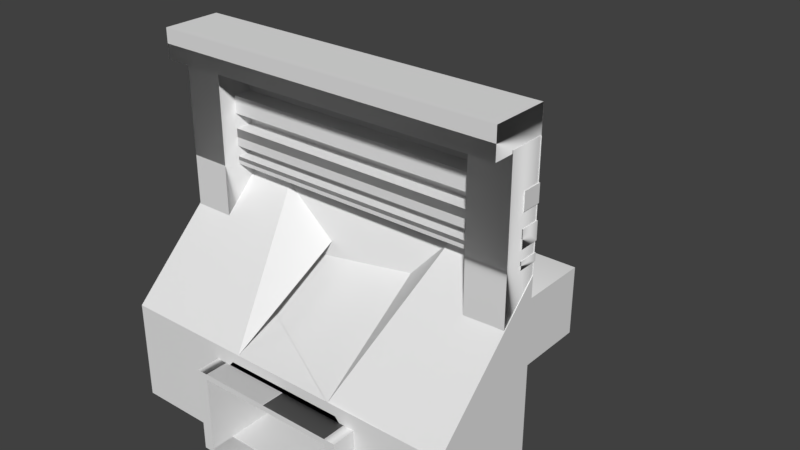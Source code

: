 # Source: wall_duct.blend  (saved by Blender 2.79.0; exported with 4.5.12 LTS)
import bpy
from mathutils import Matrix  # noqa: F401  (used for matrix-valued properties, if any)

bpy.ops.wm.read_factory_settings(use_empty=True)
scene = bpy.context.scene
scene.name = 'Scene'

# ---- collections
col_collection_1 = bpy.data.collections.new('Collection 1'); scene.collection.children.link(col_collection_1)

# ---- materials (node trees are filled in below, after node groups)
mat_material_001 = bpy.data.materials.new('Material.001')
mat_material_001.alpha_threshold = 0.0
mat_material_001.use_transparent_shadow = False
mat_material_001.roughness = 0.5

# ---- material node trees

# ---- world
world_world = bpy.data.worlds.new('World'); scene.world = world_world
world_world.color = (0.05088, 0.05088, 0.05088)
world_world.use_sun_shadow = False
world_world.sun_shadow_jitter_overblur = 0.0
world_world.cycles.sampling_method = 'MANUAL'

# ---- meshes
me_cube_001 = bpy.data.meshes.new('Cube.001')
me_cube_001.from_pydata([(1.016, 1.0, 0.0), (1.016, -1.0, 0.0), (-1.016, -1.0, 0.0), (-1.016, 1.0, 0.0), (1.016, 1.0, 4.221), (1.016, -1.0, 2.0), (-1.016, -1.0, 2.0), (-1.016, 1.0, 4.221), (-1.016, 0.9894, 2.583), (0.5366, 1.0, 4.221), (0.3065, 1.048, 3.385), (0.4476, -1.0, 0.0), (1.016, -1.0, 1.0), (-1.016, -1.0, 1.0), (0.3388, -1.0, 1.934), (-0.2235, 1.048, 3.385), (1.016, 1.0, 6.585), (-1.016, 1.0, 6.585), (-1.016, 0.6823, 5.473), (-0.2591, -1.0, 2.0), (-0.5161, 1.0, 4.221), (-1.016, 0.6823, 5.817), (-1.016, 1.027, 5.473), (-1.016, 1.027, 5.817), (1.017, 0.6823, 5.473), (1.017, 0.6823, 5.817), (1.017, 1.027, 5.473), (1.017, 1.027, 5.817), (-1.016, 0.6823, 4.834), (-1.016, 0.6823, 5.179), (-1.016, 1.027, 4.834), (-1.016, 1.027, 5.179), (1.017, 0.6823, 4.834), (1.017, 0.6823, 5.179), (1.017, 1.027, 4.834), (1.017, 1.027, 5.179), (-1.016, 0.6823, 4.471), (-1.016, 0.6823, 4.623), (-1.016, 1.027, 4.471), (-1.016, 1.027, 4.623), (1.017, 0.6823, 4.471), (1.017, 0.6823, 4.623), (1.017, 1.027, 4.471), (1.017, 1.027, 4.623), (-1.011, 0.3816, 2.514), (-1.011, 0.3816, 6.58), (-1.011, 1.009, 2.514), (-1.011, 1.009, 6.58), (-0.7824, 0.3816, 2.514), (-0.7824, 0.3816, 6.58), (-0.7824, 1.009, 2.514), (-0.7824, 1.009, 6.58), (0.7832, 0.3816, 2.514), (0.7832, 0.3816, 6.58), (0.7832, 1.009, 2.514), (0.7832, 1.009, 6.58), (1.012, 0.3816, 2.514), (1.012, 0.3816, 6.58), (1.012, 1.009, 2.581), (1.012, 1.009, 6.58), (-1.008, 0.02313, 6.523), (-1.008, 0.02313, 7.102), (-1.008, 1.026, 6.523), (-1.008, 1.026, 7.102), (1.009, 0.02313, 6.523), (1.009, 0.02313, 7.102), (1.009, 1.026, 6.523), (1.009, 1.026, 7.102), (0.6377, -1.0, 0.0), (-0.3562, -1.0, 0.0), (0.7762, -1.0, 2.0), (1.016, -1.0, 1.5), (1.016, -1.0, 0.5), (0.3421, -1.0, 2.0), (-0.7659, -1.0, 2.0), (-1.016, -1.0, 1.5), (-1.016, -1.0, 0.5), (-0.253, -1.0, 2.0), (-0.3561, -1.0, 1.592), (0.4484, -1.0, 1.592), (0.4476, -1.401, -7.55e-08), (-0.3562, -1.401, -7.55e-08), (-0.3561, -1.401, 1.592), (0.4484, -1.401, 1.592), (0.4476, 5.138, 1.156e-06), (-0.3581, 5.138, 1.156e-06), (-0.3581, 5.138, 1.592), (0.4484, 5.138, 1.592), (-0.4183, -1.0, 0.0), (-0.4182, -1.0, 1.592), (-0.4183, -1.401, -7.55e-08), (-0.4182, -1.401, 1.592), (0.5104, -1.0, 0.0), (0.5112, -1.0, 1.592), (0.5104, -1.401, -7.55e-08), (0.5112, -1.401, 1.592), (0.4476, -1.0, 0.07445), (-0.3562, -1.0, 0.07445), (0.4476, -1.401, 0.07445), (-0.3562, -1.401, 0.07445), (-0.3561, -1.0, 1.701), (0.4484, -1.0, 1.701), (-0.3561, -1.401, 1.701), (0.4484, -1.401, 1.701), (-0.4182, -1.0, 1.701), (-0.4182, -1.401, 1.701), (0.5112, -1.401, 1.701), (0.5112, -1.0, 1.701), (0.4476, -1.0, 0.0871), (-0.3562, -1.0, 0.0871), (0.4476, 5.138, 0.0871), (-0.3581, 5.138, 0.0871)], [], [(0, 1, 68, 11, 69, 2, 3), (5, 4, 9, 14, 70), (0, 4, 5, 71, 12, 72, 1), (58, 67, 63, 8), (1, 5, 73, 79, 11), (6, 74, 19, 77, 73, 14, 10, 15, 8), (10, 14, 9), (18, 22, 23, 21), (22, 26, 27, 23), (15, 20, 19), (19, 20, 7, 6, 74), (7, 20, 9, 4, 16, 17), (26, 24, 25, 27), (22, 18, 24, 26), (27, 25, 21, 23), (28, 30, 31, 29), (34, 32, 33, 35), (32, 33, 29, 28), (30, 28, 32, 34), (35, 33, 29, 31), (36, 38, 39, 37), (38, 42, 43, 39), (42, 40, 41, 43), (40, 41, 37, 36), (38, 36, 40, 42), (43, 41, 37, 39), (44, 46, 47, 45), (46, 50, 51, 47), (50, 48, 49, 51), (48, 49, 45, 44), (46, 44, 48, 50), (51, 49, 45, 47), (52, 54, 55, 53), (54, 58, 59, 55), (58, 56, 57, 59), (56, 57, 53, 52), (54, 52, 56, 58), (59, 57, 53, 55), (60, 62, 63, 61), (66, 64, 65, 67), (64, 65, 61, 60), (62, 66, 64, 60), (67, 63, 61, 65), (2, 6, 7, 3), (67, 58, 8, 63, 62, 66), (13, 75, 6, 2, 76), (18, 21, 25, 24), (30, 34, 35, 31), (77, 6, 2, 69, 78), (73, 77, 78, 79), (82, 91, 90, 81), (80, 11, 96, 98), (11, 80, 94, 92), (95, 106, 103, 83), (78, 86, 87, 79), (11, 79, 87, 84), (78, 69, 85, 86), (69, 11, 108, 109), (88, 89, 91, 90), (69, 78, 89, 88), (81, 69, 88, 90), (82, 102, 105, 91), (93, 92, 94, 95), (80, 94, 95, 83), (79, 11, 92, 93), (79, 78, 100, 101), (97, 99, 98, 96), (11, 69, 97, 96), (69, 81, 99, 97), (81, 80, 98, 99), (101, 100, 102, 103), (100, 102, 105, 104), (103, 101, 107, 106), (91, 89, 104, 105), (89, 78, 100, 104), (79, 93, 107, 101), (93, 95, 106, 107), (82, 83, 103, 102), (89, 91, 95, 93), (100, 102, 99, 97), (11, 80, 103, 101), (108, 110, 111, 109), (84, 85, 111, 110), (11, 84, 110, 108), (85, 69, 109, 111)])
me_cube_001.polygons.foreach_set('use_smooth', [1, 1, 1, 1, 0, 1, 1, 1, 1, 1, 1, 1, 1, 1, 1, 1, 1, 1, 1, 1, 1, 1, 1, 1, 1, 1, 1, 1, 1, 1, 1, 1, 1, 1, 1, 1, 1, 1, 1, 1, 1, 1, 1, 1, 1, 1, 1, 1, 0, 1, 0, 1, 1, 0, 1, 0, 0, 1, 0, 0, 1, 0, 0, 0, 0, 1, 1, 1, 1, 0, 1, 1, 1, 0, 0, 0, 0, 0, 0, 1, 1, 0, 0, 0, 0])
_k = set([(0, 1), (0, 3), (0, 4), (1, 68), (1, 72), (2, 3), (2, 69), (2, 76), (4, 5), (4, 9), (5, 70), (5, 71), (6, 7), (6, 74), (6, 75), (7, 20), (8, 15), (8, 58), (8, 63), (9, 10), (9, 14), (10, 14), (10, 15), (11, 68), (11, 69), (12, 71), (12, 72), (13, 75), (13, 76), (14, 70), (14, 73), (18, 21), (18, 22), (18, 24), (19, 20), (19, 74), (19, 77), (21, 23), (21, 25), (22, 23), (22, 26), (23, 27), (24, 25), (24, 26), (25, 27), (26, 27), (28, 30), (29, 31), (30, 31), (30, 34), (31, 35), (32, 34), (33, 35), (34, 35), (36, 38), (37, 39), (38, 39), (38, 42), (39, 43), (40, 42), (41, 43), (42, 43), (44, 46), (45, 47), (46, 47), (46, 50), (47, 51), (48, 50), (49, 51), (50, 51), (52, 54), (53, 55), (54, 55), (54, 58), (55, 59), (56, 58), (57, 59), (58, 59), (58, 67), (60, 64), (61, 65), (62, 63), (66, 67), (73, 77), (80, 81), (96, 97), (98, 99), (108, 109)])
me_cube_001.attributes.new('sharp_edge', 'BOOLEAN', 'EDGE').data.foreach_set('value', [ (min(e.vertices), max(e.vertices)) in _k for e in me_cube_001.edges])
_uv = me_cube_001.uv_layers.new(name='UVMap')
_uv.uv.foreach_set('vector', [0.7922, 0.5841, 0.7922, 0.4494, 0.6834, 0.4494, 0.598, 0.4494, 0.4272, 0.4494, 0.2078, 0.4494, 0.2078, 0.5841, 0.7922, 0.5659, 0.7922, 0.8299, 0.6544, 0.8299, 0.5975, 0.5621, 0.7233, 0.5659, 0.7922, 0.5841, 0.7922, 0.8299, 0.7922, 0.5659, 0.7922, 0.5368, 0.7922, 0.5077, 0.7922, 0.4786, 0.7922, 0.4494, 0.7912, 0.735, 0.7903, 0.9994, 0.2099, 0.9994, 0.2078, 0.7338, 0.7922, 0.4494, 0.7922, 0.5659, 0.5984, 0.5659, 0.5982, 0.5241, 0.598, 0.4494, 0.2078, 0.5659, 0.2797, 0.5659, 0.4255, 0.5659, 0.4272, 0.5659, 0.5984, 0.5659, 0.5975, 0.5621, 0.5882, 0.7348, 0.4357, 0.7348, 0.2078, 0.7338, 0.5882, 0.7348, 0.5975, 0.5621, 0.6544, 0.8299, 0.2076, 0.8814, 0.2076, 0.9046, 0.2076, 0.9247, 0.2076, 0.9015, 0.2076, 0.9046, 0.7925, 0.9046, 0.7925, 0.9247, 0.2076, 0.9247, 0.4357, 0.7348, 0.3515, 0.8299, 0.4255, 0.5659, 0.4255, 0.5659, 0.3515, 0.8299, 0.2078, 0.8299, 0.2078, 0.5659, 0.2797, 0.5659, 0.2078, 0.8299, 0.3515, 0.8299, 0.6544, 0.8299, 0.7922, 0.8299, 0.7922, 0.9676, 0.2078, 0.9676, 0.7925, 0.9046, 0.7925, 0.8814, 0.7925, 0.9015, 0.7925, 0.9247, 0.2076, 0.9046, 0.2076, 0.8814, 0.7925, 0.8814, 0.7925, 0.9046, 0.7925, 0.9247, 0.7925, 0.9015, 0.2076, 0.9015, 0.2076, 0.9247, 0.2076, 0.8442, 0.2076, 0.8674, 0.2076, 0.8875, 0.2076, 0.8643, 0.7925, 0.8674, 0.7925, 0.8442, 0.7925, 0.8643, 0.7925, 0.8875, 0.7925, 0.8442, 0.7925, 0.8643, 0.2076, 0.8643, 0.2076, 0.8442, 0.2076, 0.8674, 0.2076, 0.8442, 0.7925, 0.8442, 0.7925, 0.8674, 0.7925, 0.8875, 0.7925, 0.8643, 0.2076, 0.8643, 0.2076, 0.8875, 0.2076, 0.823, 0.2076, 0.8462, 0.2076, 0.8551, 0.2076, 0.8319, 0.2076, 0.8462, 0.7925, 0.8462, 0.7925, 0.8551, 0.2076, 0.8551, 0.7925, 0.8462, 0.7925, 0.823, 0.7925, 0.8319, 0.7925, 0.8551, 0.7925, 0.823, 0.7925, 0.8319, 0.2076, 0.8319, 0.2076, 0.823, 0.2076, 0.8462, 0.2076, 0.823, 0.7925, 0.823, 0.7925, 0.8462, 0.7925, 0.8551, 0.7925, 0.8319, 0.2076, 0.8319, 0.2076, 0.8551, 0.209, 0.6888, 0.209, 0.7311, 0.209, 0.9679, 0.209, 0.9256, 0.209, 0.7311, 0.2749, 0.7311, 0.2749, 0.9679, 0.209, 0.9679, 0.2749, 0.7311, 0.2749, 0.6888, 0.2749, 0.9256, 0.2749, 0.9679, 0.2749, 0.6888, 0.2749, 0.9256, 0.209, 0.9256, 0.209, 0.6888, 0.209, 0.7311, 0.209, 0.6888, 0.2749, 0.6888, 0.2749, 0.7311, 0.2749, 0.9679, 0.2749, 0.9256, 0.209, 0.9256, 0.209, 0.9679, 0.7253, 0.6888, 0.7253, 0.7311, 0.7253, 0.9679, 0.7253, 0.9256, 0.7253, 0.7311, 0.7912, 0.735, 0.7912, 0.9679, 0.7253, 0.9679, 0.7912, 0.735, 0.7912, 0.6888, 0.7912, 0.9256, 0.7912, 0.9679, 0.7912, 0.6888, 0.7912, 0.9256, 0.7253, 0.9256, 0.7253, 0.6888, 0.7253, 0.7311, 0.7253, 0.6888, 0.7912, 0.6888, 0.7912, 0.735, 0.7912, 0.9679, 0.7912, 0.9256, 0.7253, 0.9256, 0.7253, 0.9679, 0.2099, 0.8982, 0.2099, 0.9657, 0.2099, 0.9994, 0.2099, 0.9319, 0.7903, 0.9657, 0.7903, 0.8982, 0.7903, 0.9319, 0.7903, 0.9994, 0.7903, 0.8982, 0.7903, 0.9319, 0.2099, 0.9319, 0.2099, 0.8982, 0.2099, 0.9657, 0.7903, 0.9657, 0.7903, 0.8982, 0.2099, 0.8982, 0.7903, 0.9994, 0.2099, 0.9994, 0.2099, 0.9319, 0.7903, 0.9319, 0.2078, 0.4494, 0.2078, 0.5659, 0.2078, 0.8299, 0.2078, 0.5841, 0.7903, 0.9994, 0.7912, 0.735, 0.2078, 0.7338, 0.2099, 0.9994, 0.2099, 0.9657, 0.7903, 0.9657, 0.2078, 0.5077, 0.2078, 0.5368, 0.2078, 0.5659, 0.2078, 0.4494, 0.2078, 0.4786, 0.2076, 0.8814, 0.2076, 0.9015, 0.7925, 0.9015, 0.7925, 0.8814, 0.2076, 0.8674, 0.7925, 0.8674, 0.7925, 0.8875, 0.2076, 0.8875, 0.4272, 0.5659, 0.2078, 0.5659, 0.2078, 0.4494, 0.4272, 0.4494, 0.4272, 0.5241, 0.5984, 0.5659, 0.4272, 0.5659, 0.4272, 0.5241, 0.5982, 0.5241, 0.0, 0.0, 0.0, 0.0, 0.0, 0.0, 0.0, 0.0, 0.598, 0.003698, 0.598, 0.03069, 0.598, 0.03069, 0.598, 0.003698, 0.598, 0.03069, 0.598, 0.003698, 0.598, 0.003698, 0.598, 0.03069, 0.0, 0.0, 0.0, 0.0, 0.0, 0.0, 0.0, 0.0, 0.09842, 0.002397, 0.09842, 0.4155, 0.2694, 0.4155, 0.2694, 0.002397, 0.598, 0.03225, 0.7185, 0.0319, 0.7185, 0.445, 0.598, 0.4454, 0.3162, 0.03033, 0.4272, 0.03069, 0.4272, 0.4438, 0.3162, 0.445, 0.4272, 0.4494, 0.598, 0.4494, 0.598, 0.4494, 0.4272, 0.4494, 0.3209, 0.004127, 0.3209, 0.03346, 0.4272, 0.03303, 0.4256, 0.002136, 0.4272, 0.4494, 0.4272, 0.5241, 0.4272, 0.5241, 0.4272, 0.4494, 0.4272, 0.003698, 0.4272, 0.03069, 0.4272, 0.03069, 0.4272, 0.003698, 0.0, 0.0, 0.0, 0.0, 0.0, 0.0, 0.0, 0.0, 0.7201, 0.03033, 0.5995, 0.03069, 0.598, 0.005261, 0.7185, 0.003342, 0.0, 0.0, 0.0, 0.0, 0.0, 0.0, 0.0, 0.0, 0.5982, 0.5241, 0.598, 0.4494, 0.598, 0.4494, 0.5982, 0.5241, 0.5982, 0.5241, 0.4272, 0.5241, 0.4272, 0.5241, 0.5982, 0.5241, 0.4272, 0.03069, 0.4272, 0.003698, 0.598, 0.003698, 0.598, 0.03069, 0.598, 0.4494, 0.4272, 0.4494, 0.4272, 0.4494, 0.598, 0.4494, 0.4272, 0.03069, 0.4272, 0.003698, 0.4272, 0.003698, 0.4272, 0.03069, 0.0, 0.0, 0.0, 0.0, 0.0, 0.0, 0.0, 0.0, 0.5982, 0.5241, 0.4272, 0.5241, 0.4272, 0.4971, 0.5982, 0.4971, 0.4272, 0.5241, 0.4272, 0.4971, 0.4272, 0.4971, 0.4272, 0.5241, 0.5982, 0.4971, 0.5982, 0.5241, 0.5982, 0.5241, 0.5982, 0.4971, 0.4272, 0.03303, 0.3209, 0.03346, 0.3209, 0.03346, 0.4272, 0.03303, 0.4272, 0.5241, 0.4272, 0.5241, 0.4272, 0.5241, 0.4272, 0.5241, 0.5982, 0.5241, 0.5982, 0.5241, 0.5982, 0.5241, 0.5982, 0.5241, 0.7201, 0.03033, 0.7185, 0.003342, 0.7185, 0.003342, 0.7201, 0.03033, 0.0, 0.0, 0.0, 0.0, 0.0, 0.0, 0.0, 0.0, 0.3209, 0.03346, 0.4272, 0.03303, 0.7185, 0.003342, 0.7201, 0.03033, 0.4272, 0.5241, 0.4272, 0.4971, 0.4272, 0.003698, 0.4272, 0.03069, 0.598, 0.03069, 0.598, 0.003698, 0.5982, 0.4971, 0.5982, 0.5241, 0.598, 0.03069, 0.598, 0.4438, 0.4272, 0.4438, 0.4272, 0.03069, 0.0, 0.0, 0.0, 0.0, 0.0, 0.0, 0.0, 0.0, 0.598, 0.03225, 0.598, 0.4454, 0.598, 0.4454, 0.598, 0.03225, 0.4272, 0.4438, 0.4272, 0.03069, 0.4272, 0.03069, 0.4272, 0.4438])
me_cube_001.materials.append(mat_material_001)
me_cube_001.use_remesh_preserve_volume = False
me_cube_001.use_remesh_preserve_attributes = False
me_cube_001.use_mirror_vertex_groups = False
me_cube_001.update()
me_cube_001.normals_split_custom_set([tuple(v) for v in zip(*[iter([0.0, 0.0, -1.0, 0.0, 0.0, -1.0, 0.0, 0.0, -1.0, 0.0, 0.0, -1.0, 0.0, 0.0, -1.0, 0.0, 0.0, -1.0, 0.0, 0.0, -1.0, -0.03791, -0.7447, 0.6664, -0.03791, -0.7447, 0.6664, -0.03791, -0.7447, 0.6664, -0.03791, -0.7447, 0.6664, -0.03791, -0.7447, 0.6664, 1.0, -3.353e-07, -5.025e-14, 1.0, -3.353e-07, -5.025e-14, 1.0, -3.353e-07, -5.025e-14, 1.0, -3.353e-07, -5.025e-14, 1.0, -3.353e-07, -5.025e-14, 1.0, -3.353e-07, -5.025e-14, 1.0, -3.353e-07, -5.025e-14, 0.004895, -1.0, 0.005836, 0.004895, -1.0, 0.005836, 0.004895, -1.0, 0.005836, 0.004895, -1.0, 0.005836, -6.18e-07, -1.0, -1.288e-07, -6.18e-07, -1.0, -1.288e-07, -6.18e-07, -1.0, -1.288e-07, -6.18e-07, -1.0, -1.288e-07, -6.18e-07, -1.0, -1.288e-07, -0.2227, -0.4794, 0.8489, -0.2227, -0.4794, 0.8489, -0.2227, -0.4794, 0.8489, -0.2227, -0.4794, 0.8489, -0.2227, -0.4794, 0.8489, -0.2227, -0.4794, 0.8489, -0.2227, -0.4794, 0.8489, -0.2227, -0.4794, 0.8489, -0.2227, -0.4794, 0.8489, -0.949, -0.1921, 0.25, -0.949, -0.1921, 0.25, -0.949, -0.1921, 0.25, 1.0, 0.0, 0.0, 1.0, 0.0, 0.0, 1.0, 0.0, 0.0, 1.0, 0.0, 0.0, 0.0, -1.0, 0.0, 0.0, -1.0, 0.0, 0.0, -1.0, 0.0, 0.0, -1.0, 0.0, 0.9235, -0.2257, 0.3101, 0.9235, -0.2257, 0.3101, 0.9235, -0.2257, 0.3101, -3.81e-07, -0.7432, 0.6691, -3.81e-07, -0.7432, 0.6691, -3.81e-07, -0.7432, 0.6691, -3.81e-07, -0.7432, 0.6691, -3.81e-07, -0.7432, 0.6691, -2.641e-07, -1.0, 0.0, -2.641e-07, -1.0, 0.0, -2.641e-07, -1.0, 0.0, -2.641e-07, -1.0, 0.0, -2.641e-07, -1.0, 0.0, -2.641e-07, -1.0, 0.0, -1.0, 0.0, 0.0, -1.0, 0.0, 0.0, -1.0, 0.0, 0.0, -1.0, 0.0, 0.0, 0.0, 0.0, 1.0, 0.0, 0.0, 1.0, 0.0, 0.0, 1.0, 0.0, 0.0, 1.0, 0.0, 0.0, -1.0, 0.0, 0.0, -1.0, 0.0, 0.0, -1.0, 0.0, 0.0, -1.0, 1.0, 0.0, 0.0, 1.0, 0.0, 0.0, 1.0, 0.0, 0.0, 1.0, 0.0, 0.0, -1.0, 0.0, 0.0, -1.0, 0.0, 0.0, -1.0, 0.0, 0.0, -1.0, 0.0, 0.0, 0.0, -1.0, 0.0, 0.0, -1.0, 0.0, 0.0, -1.0, 0.0, 0.0, -1.0, 0.0, 0.0, 0.0, 1.0, 0.0, 0.0, 1.0, 0.0, 0.0, 1.0, 0.0, 0.0, 1.0, 0.0, 0.0, -1.0, 0.0, 0.0, -1.0, 0.0, 0.0, -1.0, 0.0, 0.0, -1.0, 1.0, 0.0, 0.0, 1.0, 0.0, 0.0, 1.0, 0.0, 0.0, 1.0, 0.0, 0.0, 0.0, -1.0, 0.0, 0.0, -1.0, 0.0, 0.0, -1.0, 0.0, 0.0, -1.0, 0.0, -1.0, 0.0, 0.0, -1.0, 0.0, 0.0, -1.0, 0.0, 0.0, -1.0, 0.0, 0.0, 0.0, -1.0, 0.0, 0.0, -1.0, 0.0, 0.0, -1.0, 0.0, 0.0, -1.0, 0.0, 0.0, 0.0, 1.0, 0.0, 0.0, 1.0, 0.0, 0.0, 1.0, 0.0, 0.0, 1.0, 0.0, 0.0, -1.0, 0.0, 0.0, -1.0, 0.0, 0.0, -1.0, 0.0, 0.0, -1.0, 1.0, 0.0, 0.0, 1.0, 0.0, 0.0, 1.0, 0.0, 0.0, 1.0, 0.0, 0.0, 0.0, -1.0, 0.0, 0.0, -1.0, 0.0, 0.0, -1.0, 0.0, 0.0, -1.0, 0.0, -1.0, 0.0, 0.0, -1.0, 0.0, 0.0, -1.0, 0.0, 0.0, -1.0, 0.0, 0.0, 0.0, -1.0, 0.0, 0.0, -1.0, 0.0, 0.0, -1.0, 0.0, 0.0, -1.0, 0.0, 0.0, 0.0, 1.0, 0.0, 0.0, 1.0, 0.0, 0.0, 1.0, 0.0, 0.0, 1.0, 0.0, 0.0, -1.0, 0.0, 0.0, -1.0, 0.0, 0.0, -1.0, 0.0, 0.0, -1.0, 1.0, 0.0, 0.0, 1.0, 0.0, 0.0, 1.0, 0.0, 0.0, 1.0, 0.0, 0.0, -2.624e-07, -1.0, 3.226e-08, -2.624e-07, -1.0, 3.226e-08, -2.624e-07, -1.0, 3.226e-08, -2.624e-07, -1.0, 3.226e-08, -1.0, 0.0, 0.0, -1.0, 0.0, 0.0, -1.0, 0.0, 0.0, -1.0, 0.0, 0.0, 0.0, -1.0, 0.0, 0.0, -1.0, 0.0, 0.0, -1.0, 0.0, 0.0, -1.0, 0.0, -0.144, -0.05256, 0.9882, -0.144, -0.05256, 0.9882, -0.144, -0.05256, 0.9882, -0.144, -0.05256, 0.9882, 0.0, 0.0, -1.0, 0.0, 0.0, -1.0, 0.0, 0.0, -1.0, 0.0, 0.0, -1.0, 1.0, 0.0, 0.0, 1.0, 0.0, 0.0, 1.0, 0.0, 0.0, 1.0, 0.0, 0.0, -1.0, 0.0, 0.0, -1.0, 0.0, 0.0, -1.0, 0.0, 0.0, -1.0, 0.0, 0.0, 0.0, -1.0, 0.0, 0.0, -1.0, 0.0, 0.0, -1.0, 0.0, 0.0, -1.0, 0.0, 0.0, 0.0, -1.0, 0.0, 0.0, -1.0, 0.0, 0.0, -1.0, 0.0, 0.0, -1.0, 0.0, 0.0, 1.0, 0.0, 0.0, 1.0, 0.0, 0.0, 1.0, 0.0, 0.0, 1.0, -1.0, 3.066e-07, -9.581e-08, -1.0, 3.066e-07, -9.581e-08, -1.0, 3.066e-07, -9.581e-08, -1.0, 3.066e-07, -9.581e-08, -0.005612, 1.0, -0.00669, -0.005612, 1.0, -0.00669, -0.005612, 1.0, -0.00669, -0.005612, 1.0, -0.00669, -0.005612, 1.0, -0.00669, -0.005612, 1.0, -0.00669, -1.0, 0.0, -5.96e-08, -1.0, 0.0, -5.96e-08, -1.0, 0.0, -5.96e-08, -1.0, 0.0, -5.96e-08, -1.0, 0.0, -5.96e-08, 0.0, 1.0, 0.0, 0.0, 1.0, 0.0, 0.0, 1.0, 0.0, 0.0, 1.0, 0.0, 0.0, -1.0, 0.0, 0.0, -1.0, 0.0, 0.0, -1.0, 0.0, 0.0, -1.0, 0.0, -1.779e-07, -1.0, 8.896e-08, -1.779e-07, -1.0, 8.896e-08, -1.779e-07, -1.0, 8.896e-08, -1.779e-07, -1.0, 8.896e-08, -1.779e-07, -1.0, 8.896e-08, 0.0, -1.0, -2.085e-07, 0.0, -1.0, -2.085e-07, 0.0, -1.0, -2.085e-07, 0.0, -1.0, -2.085e-07, 0.0, -1.0, 0.0, 0.0, -1.0, 0.0, 0.0, -1.0, 0.0, 0.0, -1.0, 0.0, 1.0, -5.988e-09, 0.0, 0.7071, 0.7071, 0.0, 0.5774, 0.5774, 0.5774, 0.7071, -1.356e-07, 0.7071, 0.0, -1.883e-07, 1.0, 0.0, -1.883e-07, 1.0, 0.0, -1.883e-07, 1.0, 0.0, -1.883e-07, 1.0, 0.0, -1.0, 0.0, 0.0, -1.0, 0.0, 0.0, -1.0, 0.0, 0.0, -1.0, 0.0, 0.0, 1.748e-07, -1.0, 0.0, 1.748e-07, -1.0, 0.0, 1.748e-07, -1.0, 0.0, 1.748e-07, -1.0, -1.0, 0.0, 0.0004813, -1.0, 0.0, 0.0004813, -1.0, 0.0, 0.0004813, -1.0, 0.0, 0.0004813, 1.0, 0.0003211, -4.655e-05, 1.0, 0.0003211, -4.655e-05, 1.0, 0.0003211, -4.655e-05, 1.0, 0.0003211, -4.655e-05, 0.0, -1.0, 0.0, 0.0, -1.0, 0.0, 0.0, -1.0, 0.0, 0.0, -1.0, 0.0, 1.0, 0.0, -4.655e-05, 1.0, 0.0, -4.655e-05, 1.0, 0.0, -4.655e-05, 1.0, 0.0, -4.655e-05, 0.0, -1.0, 0.0, 0.0, -1.0, 0.0, 0.0, -1.0, 0.0, 0.0, -1.0, 0.0, -0.7071, -1.223e-07, 0.7071, -0.5774, 0.5774, 0.5774, 0.0, -1.883e-07, 1.0, 0.0, -1.883e-07, 1.0, 0.0, -1.0, 0.0, 0.0, -1.0, 0.0, 0.0, -1.0, 0.0, 0.0, -1.0, 0.0, -1.0, 0.0, 0.0004813, -1.0, 0.0, 0.0004813, -1.0, 0.0, 0.0004813, -1.0, 0.0, 0.0004813, 0.0, -1.0, 0.0, 0.0, -1.0, 0.0, 0.0, -1.0, 0.0, 0.0, -1.0, 0.0, 0.0, -1.0, 0.0, 0.0, -1.0, 0.0, 0.0, -1.0, 0.0, 0.0, -1.0, 0.0, 0.0, 1.0, 0.0, 0.0, 1.0, 0.0, 0.0, 0.7071, 0.7071, 0.0, 0.7071, 0.7071, 0.0, -1.858e-07, 1.0, 0.0, -1.858e-07, 1.0, 0.7071, -1.356e-07, 0.7071, 0.5774, 0.5774, 0.5774, 0.7071, 0.7071, 0.0, -0.5774, 0.5774, 0.5774, -0.7071, 0.7071, 0.0, 0.5774, 0.5774, 0.5774, -0.5774, 0.5774, 0.5774, -0.7071, -1.223e-07, 0.7071, -1.0, 1.537e-08, 0.0, -0.7071, 0.7071, 0.0, 0.0, -1.0, 0.0, 0.0, -1.0, 0.0, 0.0, -1.0, 0.0, 0.0, -1.0, 0.0, 0.0, 0.7071, 0.7071, 0.0, 0.7071, 0.7071, 0.0, -2.973e-07, 1.0, 0.0, -2.973e-07, 1.0, 0.0, 2.973e-07, -1.0, 0.0, 2.973e-07, -1.0, 0.0, 2.973e-07, -1.0, 0.0, 2.973e-07, -1.0, 0.0, 2.973e-07, -1.0, 0.0, 2.973e-07, -1.0, 0.0, 2.973e-07, -1.0, 0.0, 2.973e-07, -1.0, 1.0, -3.236e-08, 0.0, 1.0, -3.236e-08, 0.0, 1.0, -3.236e-08, 0.0, 1.0, -3.236e-08, 0.0, 0.0, -1.0, 0.0, 0.0, -1.0, 0.0, 0.0, -1.0, 0.0, 0.0, -1.0, 0.0, 0.0, -1.0, 0.0, 0.0, -1.0, 0.0, 0.0, -1.0, 0.0, 0.0, -1.0, 0.0, -1.0, -3.039e-08, 0.0, -1.0, -3.039e-08, 0.0, -1.0, -3.039e-08, 0.0, -1.0, -3.039e-08, 0.0, 0.0, -1.0, 0.0, 0.0, -1.0, 0.0, 0.0, -1.0, 0.0, 0.0, -1.0, 0.0, 0.0, -2.973e-07, 1.0, 0.0, -2.973e-07, 1.0, 0.0, -2.973e-07, 1.0, 0.0, -2.973e-07, 1.0, 1.0, -5.069e-08, -4.554e-05, 1.0, -5.069e-08, -4.554e-05, 1.0, -5.069e-08, -4.554e-05, 1.0, -5.069e-08, -4.554e-05, -1.0, 9.023e-09, 0.0004502, -1.0, 9.023e-09, 0.0004502, -1.0, 9.023e-09, 0.0004502, -1.0, 9.023e-09, 0.0004502, 0.0, -1.881e-07, 1.0, 0.0, -1.881e-07, 1.0, 0.0, -1.881e-07, 1.0, 0.0, -1.881e-07, 1.0, 0.0, 1.0, 0.0, 0.0, 1.0, 0.0, 0.0, 1.0, 0.0, 0.0, 1.0, 0.0, 1.0, -1.699e-09, 0.0, 1.0, -1.699e-09, 0.0, 1.0, -1.699e-09, 0.0, 1.0, -1.699e-09, 0.0, -1.0, -0.0003211, 0.0, -1.0, -0.0003211, 0.0, -1.0, -0.0003211, 0.0, -1.0, -0.0003211, 0.0])] * 3)])

# ---- objects
ob_cube_001 = bpy.data.objects.new('Cube.001', me_cube_001)

# ---- transforms, parenting, visibility, modifiers, constraints
ob_cube_001.location = (0.0, 0.0, 0.0)
ob_cube_001.rotation_euler = (-1.629e-07, 0.0, 0.0)
ob_cube_001.scale = (1.475, 0.4882, 0.4224)
ob_cube_001.color = (0.8, 0.8, 0.8, 1.0)
ob_cube_001.lineart.crease_threshold = 0.0

# ---- collection membership
col_collection_1.objects.link(ob_cube_001)

# ---- scene / render settings (as saved in the file)
scene.frame_start = 1; scene.frame_end = 250; scene.frame_set(1)
scene.render.engine = 'BLENDER_EEVEE_NEXT'
scene.render.resolution_percentage = 50
scene.render.dither_intensity = 0.0
scene.cycles.use_denoising = False
scene.cycles.samples = 128
scene.cycles.sampling_pattern = 'TABULATED_SOBOL'
scene.cycles.use_adaptive_sampling = False
scene.cycles.use_light_tree = False
scene.cycles.blur_glossy = 0.0
scene.cycles.sample_clamp_indirect = 0.0
scene.view_settings.view_transform = 'Standard'
bpy.context.view_layer.update()

# ---- added for rendering (the .blend has no active camera and no usable light): camera, sun
cam_auto = bpy.data.cameras.new('AutoCamera')
cam_auto.lens = 50.0
cam_auto.sensor_width = 36.0
cam_auto.clip_end = 1000.0
ob_auto_camera = bpy.data.objects.new('AutoCamera', cam_auto)
scene.collection.objects.link(ob_auto_camera)
ob_auto_camera.location = (4.91274, -4.98282, 5.43002)
ob_auto_camera.rotation_euler = (1.09748, -7.21219e-08, 0.694738)
scene.camera = ob_auto_camera
light_auto_sun = bpy.data.lights.new('AutoSun', 'SUN')
light_auto_sun.energy = 3.0
light_auto_sun.angle = 0.0523599
ob_auto_sun = bpy.data.objects.new('AutoSun', light_auto_sun)
scene.collection.objects.link(ob_auto_sun)
ob_auto_sun.rotation_euler = (0.872665, 0.174533, 0.523599)
bpy.context.view_layer.update()
